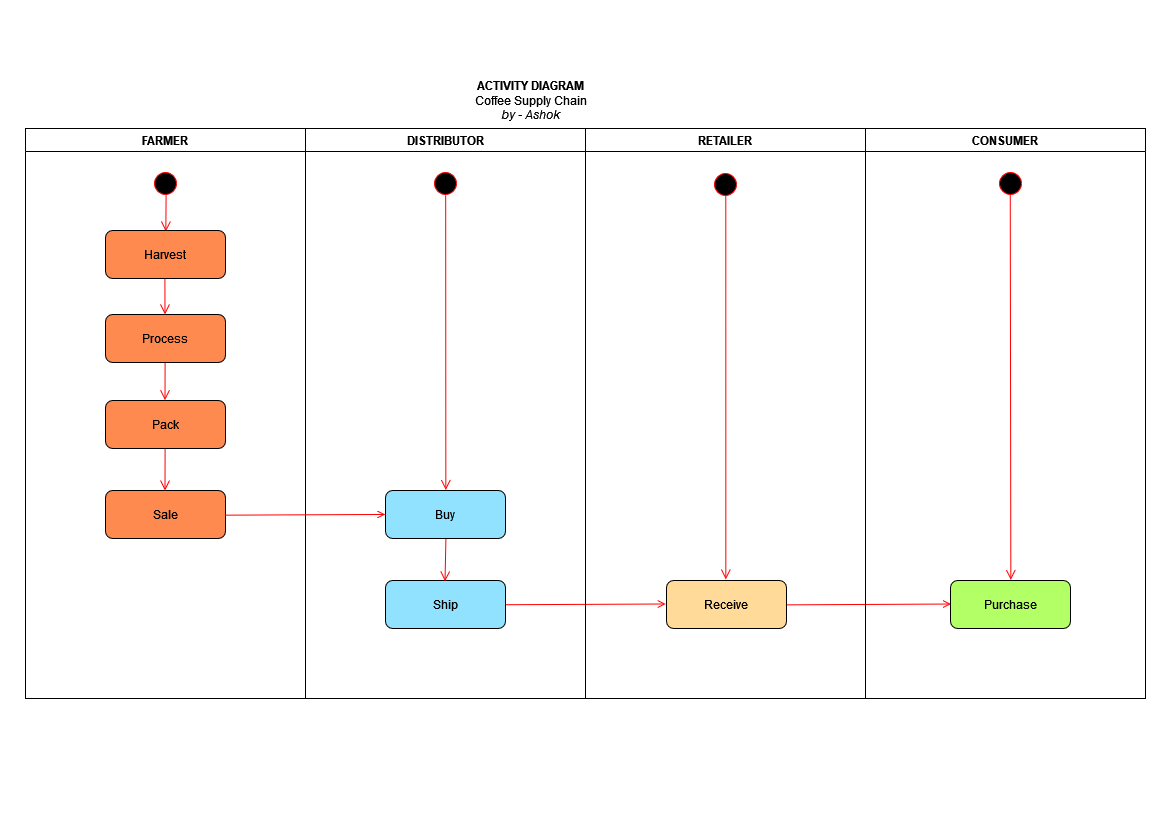

The diagram above was exported from draw.io. Its source (the exported page's mxGraphModel, read from the mxfile embedded in the PNG):
<mxGraphModel dx="1258" dy="577" grid="1" gridSize="10" guides="1" tooltips="1" connect="1" arrows="1" fold="1" page="1" pageScale="1" pageWidth="1169" pageHeight="826" background="none" math="0" shadow="0">
  <root>
    <mxCell id="0" />
    <mxCell id="1" parent="0" />
    <mxCell id="2" value="FARMER" style="swimlane;whiteSpace=wrap" parent="1" vertex="1">
      <mxGeometry x="25" y="128" width="280" height="570" as="geometry" />
    </mxCell>
    <mxCell id="5" value="" style="ellipse;shape=startState;fillColor=#000000;strokeColor=#ff0000;" parent="2" vertex="1">
      <mxGeometry x="125" y="40" width="30" height="30" as="geometry" />
    </mxCell>
    <mxCell id="6" value="" style="edgeStyle=elbowEdgeStyle;elbow=horizontal;verticalAlign=bottom;endArrow=open;endSize=8;strokeColor=#FF0000;endFill=1;rounded=0;exitX=0.52;exitY=0.887;exitDx=0;exitDy=0;exitPerimeter=0;entryX=0.495;entryY=0.021;entryDx=0;entryDy=0;entryPerimeter=0;" parent="2" source="5" target="iuvUWmUt_2y3c4mLCrYb-51" edge="1">
      <mxGeometry x="100" y="40" as="geometry">
        <mxPoint x="140" y="102" as="targetPoint" />
      </mxGeometry>
    </mxCell>
    <mxCell id="9" value="" style="endArrow=open;strokeColor=#FF0000;endFill=1;rounded=0" parent="2" target="8" edge="1">
      <mxGeometry relative="1" as="geometry">
        <mxPoint x="140" y="152" as="sourcePoint" />
      </mxGeometry>
    </mxCell>
    <mxCell id="11" value="" style="endArrow=open;strokeColor=#FF0000;endFill=1;rounded=0" parent="2" target="10" edge="1">
      <mxGeometry relative="1" as="geometry">
        <mxPoint x="140" y="232" as="sourcePoint" />
      </mxGeometry>
    </mxCell>
    <mxCell id="iuvUWmUt_2y3c4mLCrYb-51" value="Harvest" style="rounded=1;whiteSpace=wrap;html=1;fillColor=#FF8A4F;" vertex="1" parent="2">
      <mxGeometry x="80" y="102" width="120" height="48" as="geometry" />
    </mxCell>
    <mxCell id="iuvUWmUt_2y3c4mLCrYb-53" value="Process" style="rounded=1;whiteSpace=wrap;html=1;fillColor=#FF8A4F;" vertex="1" parent="2">
      <mxGeometry x="80" y="186" width="120" height="48" as="geometry" />
    </mxCell>
    <mxCell id="iuvUWmUt_2y3c4mLCrYb-54" value="Pack" style="rounded=1;whiteSpace=wrap;html=1;fillColor=#FF8A4F;" vertex="1" parent="2">
      <mxGeometry x="80" y="272" width="120" height="48" as="geometry" />
    </mxCell>
    <mxCell id="iuvUWmUt_2y3c4mLCrYb-56" value="Sale" style="rounded=1;whiteSpace=wrap;html=1;fillColor=#FF8A4F;" vertex="1" parent="2">
      <mxGeometry x="80" y="362" width="120" height="48" as="geometry" />
    </mxCell>
    <mxCell id="iuvUWmUt_2y3c4mLCrYb-57" value="" style="edgeStyle=elbowEdgeStyle;elbow=horizontal;verticalAlign=bottom;endArrow=open;endSize=8;strokeColor=#FF0000;endFill=1;rounded=0;entryX=0.495;entryY=0.021;entryDx=0;entryDy=0;entryPerimeter=0;exitX=0.495;exitY=1.004;exitDx=0;exitDy=0;exitPerimeter=0;" edge="1" parent="2" source="iuvUWmUt_2y3c4mLCrYb-51">
      <mxGeometry x="75" y="-5.009999999999998" as="geometry">
        <mxPoint x="139.39999999999998" y="185.998" as="targetPoint" />
        <mxPoint x="140" y="162" as="sourcePoint" />
      </mxGeometry>
    </mxCell>
    <mxCell id="iuvUWmUt_2y3c4mLCrYb-58" value="" style="edgeStyle=elbowEdgeStyle;elbow=horizontal;verticalAlign=bottom;endArrow=open;endSize=8;strokeColor=#FF0000;endFill=1;rounded=0;exitX=0.52;exitY=0.887;exitDx=0;exitDy=0;exitPerimeter=0;entryX=0.489;entryY=-0.006;entryDx=0;entryDy=0;entryPerimeter=0;" edge="1" parent="2" target="iuvUWmUt_2y3c4mLCrYb-54">
      <mxGeometry x="49" y="-48.61" as="geometry">
        <mxPoint x="138.39999999999998" y="270.398" as="targetPoint" />
        <mxPoint x="139.60000000000002" y="234" as="sourcePoint" />
      </mxGeometry>
    </mxCell>
    <mxCell id="iuvUWmUt_2y3c4mLCrYb-59" value="" style="edgeStyle=elbowEdgeStyle;elbow=horizontal;verticalAlign=bottom;endArrow=open;endSize=8;strokeColor=#FF0000;endFill=1;rounded=0;exitX=0.52;exitY=0.887;exitDx=0;exitDy=0;exitPerimeter=0;entryX=0.498;entryY=0.002;entryDx=0;entryDy=0;entryPerimeter=0;" edge="1" parent="2">
      <mxGeometry x="24" y="-90.61000000000001" as="geometry">
        <mxPoint x="138.76" y="362.096" as="targetPoint" />
        <mxPoint x="139.60000000000002" y="320" as="sourcePoint" />
      </mxGeometry>
    </mxCell>
    <mxCell id="3" value="DISTRIBUTOR" style="swimlane;whiteSpace=wrap" parent="1" vertex="1">
      <mxGeometry x="305" y="128" width="280" height="570" as="geometry" />
    </mxCell>
    <mxCell id="13" value="" style="ellipse;shape=startState;fillColor=#000000;strokeColor=#ff0000;" parent="3" vertex="1">
      <mxGeometry x="125" y="40" width="30" height="30" as="geometry" />
    </mxCell>
    <mxCell id="iuvUWmUt_2y3c4mLCrYb-52" value="Buy" style="rounded=1;whiteSpace=wrap;html=1;fillColor=#91E2FF;" vertex="1" parent="3">
      <mxGeometry x="80" y="362" width="120" height="48" as="geometry" />
    </mxCell>
    <mxCell id="iuvUWmUt_2y3c4mLCrYb-65" value="Ship" style="rounded=1;whiteSpace=wrap;html=1;fillColor=#91E2FF;" vertex="1" parent="3">
      <mxGeometry x="80" y="452" width="120" height="48" as="geometry" />
    </mxCell>
    <mxCell id="iuvUWmUt_2y3c4mLCrYb-66" value="" style="edgeStyle=elbowEdgeStyle;elbow=horizontal;verticalAlign=bottom;endArrow=open;endSize=8;strokeColor=#FF0000;endFill=1;rounded=0;exitX=0.506;exitY=0.89;exitDx=0;exitDy=0;exitPerimeter=0;entryX=0.508;entryY=-0.011;entryDx=0;entryDy=0;entryPerimeter=0;" edge="1" parent="3" source="13" target="iuvUWmUt_2y3c4mLCrYb-52">
      <mxGeometry x="75" y="-84.61000000000001" as="geometry">
        <mxPoint x="139.39999999999986" y="106.39800000000002" as="targetPoint" />
        <mxPoint x="140.5999999999999" y="70" as="sourcePoint" />
      </mxGeometry>
    </mxCell>
    <mxCell id="iuvUWmUt_2y3c4mLCrYb-67" value="" style="edgeStyle=elbowEdgeStyle;elbow=horizontal;verticalAlign=bottom;endArrow=open;endSize=8;strokeColor=#FF0000;endFill=1;rounded=0;exitX=0.52;exitY=0.887;exitDx=0;exitDy=0;exitPerimeter=0;entryX=0.495;entryY=0.018;entryDx=0;entryDy=0;entryPerimeter=0;" edge="1" parent="3" target="iuvUWmUt_2y3c4mLCrYb-65">
      <mxGeometry x="-0.18000000000000682" y="-128.71" as="geometry">
        <mxPoint x="139.57999999999998" y="451.996" as="targetPoint" />
        <mxPoint x="140.4199999999999" y="409.9" as="sourcePoint" />
      </mxGeometry>
    </mxCell>
    <mxCell id="iuvUWmUt_2y3c4mLCrYb-68" value="" style="endArrow=open;strokeColor=#FF0000;endFill=1;rounded=0;exitX=0.996;exitY=0.514;exitDx=0;exitDy=0;exitPerimeter=0;entryX=-0.002;entryY=0.499;entryDx=0;entryDy=0;entryPerimeter=0;" edge="1" parent="3">
      <mxGeometry relative="1" as="geometry">
        <mxPoint x="200" y="476.222" as="sourcePoint" />
        <mxPoint x="360.24" y="475.50199999999995" as="targetPoint" />
      </mxGeometry>
    </mxCell>
    <mxCell id="iuvUWmUt_2y3c4mLCrYb-71" value="" style="edgeStyle=elbowEdgeStyle;elbow=horizontal;verticalAlign=bottom;endArrow=open;endSize=8;strokeColor=#FF0000;endFill=1;rounded=0;entryX=0.797;entryY=-0.022;entryDx=0;entryDy=0;entryPerimeter=0;exitX=0.51;exitY=0.827;exitDx=0;exitDy=0;exitPerimeter=0;" edge="1" parent="3" source="iuvUWmUt_2y3c4mLCrYb-47">
      <mxGeometry x="49" y="-74.61000000000001" as="geometry">
        <mxPoint x="420.6399999999999" y="450.94399999999996" as="targetPoint" />
        <mxPoint x="421" y="72" as="sourcePoint" />
      </mxGeometry>
    </mxCell>
    <mxCell id="4" value="RETAILER" style="swimlane;whiteSpace=wrap" parent="1" vertex="1">
      <mxGeometry x="585" y="128" width="280" height="570" as="geometry" />
    </mxCell>
    <mxCell id="iuvUWmUt_2y3c4mLCrYb-47" value="" style="ellipse;shape=startState;fillColor=#000000;strokeColor=#ff0000;" vertex="1" parent="4">
      <mxGeometry x="125" y="41" width="30" height="30" as="geometry" />
    </mxCell>
    <mxCell id="iuvUWmUt_2y3c4mLCrYb-69" value="Receive" style="rounded=1;whiteSpace=wrap;html=1;fillColor=#FFDA99;" vertex="1" parent="4">
      <mxGeometry x="81" y="452" width="120" height="48" as="geometry" />
    </mxCell>
    <mxCell id="iuvUWmUt_2y3c4mLCrYb-76" value="" style="endArrow=open;strokeColor=#FF0000;endFill=1;rounded=0;exitX=0.996;exitY=0.514;exitDx=0;exitDy=0;exitPerimeter=0;entryX=0.004;entryY=0.49;entryDx=0;entryDy=0;entryPerimeter=0;" edge="1" parent="4" target="iuvUWmUt_2y3c4mLCrYb-75">
      <mxGeometry relative="1" as="geometry">
        <mxPoint x="201" y="476.36199999999997" as="sourcePoint" />
        <mxPoint x="361.24" y="475.64199999999994" as="targetPoint" />
      </mxGeometry>
    </mxCell>
    <mxCell id="20" value="" style="endArrow=open;strokeColor=#FF0000;endFill=1;rounded=0;exitX=0.996;exitY=0.514;exitDx=0;exitDy=0;exitPerimeter=0;entryX=-0.002;entryY=0.499;entryDx=0;entryDy=0;entryPerimeter=0;" parent="1" source="iuvUWmUt_2y3c4mLCrYb-56" target="iuvUWmUt_2y3c4mLCrYb-52" edge="1">
      <mxGeometry relative="1" as="geometry">
        <mxPoint x="250" y="520" as="sourcePoint" />
        <mxPoint x="370" y="515" as="targetPoint" />
      </mxGeometry>
    </mxCell>
    <mxCell id="iuvUWmUt_2y3c4mLCrYb-41" value="CONSUMER" style="swimlane;whiteSpace=wrap" vertex="1" parent="1">
      <mxGeometry x="865" y="128" width="280" height="570" as="geometry" />
    </mxCell>
    <mxCell id="iuvUWmUt_2y3c4mLCrYb-48" value="" style="ellipse;shape=startState;fillColor=#000000;strokeColor=#ff0000;" vertex="1" parent="iuvUWmUt_2y3c4mLCrYb-41">
      <mxGeometry x="130" y="40" width="30" height="30" as="geometry" />
    </mxCell>
    <mxCell id="iuvUWmUt_2y3c4mLCrYb-74" value="" style="edgeStyle=elbowEdgeStyle;elbow=horizontal;verticalAlign=bottom;endArrow=open;endSize=8;strokeColor=#FF0000;endFill=1;rounded=0;entryX=0.503;entryY=-0.012;entryDx=0;entryDy=0;entryPerimeter=0;exitX=0.492;exitY=0.865;exitDx=0;exitDy=0;exitPerimeter=0;" edge="1" parent="iuvUWmUt_2y3c4mLCrYb-41" source="iuvUWmUt_2y3c4mLCrYb-48" target="iuvUWmUt_2y3c4mLCrYb-75">
      <mxGeometry x="-531.59" y="-206.42000000000002" as="geometry">
        <mxPoint x="145.04999999999984" y="447.13399999999996" as="targetPoint" />
        <mxPoint x="144.71000000000015" y="61.99999999999994" as="sourcePoint" />
      </mxGeometry>
    </mxCell>
    <mxCell id="iuvUWmUt_2y3c4mLCrYb-75" value="Purchase" style="rounded=1;whiteSpace=wrap;html=1;fillColor=#B3FF66;" vertex="1" parent="iuvUWmUt_2y3c4mLCrYb-41">
      <mxGeometry x="85" y="452" width="120" height="48" as="geometry" />
    </mxCell>
    <mxCell id="iuvUWmUt_2y3c4mLCrYb-77" value="&lt;b&gt;ACTIVITY DIAGRAM&lt;/b&gt;&lt;br&gt;Coffee Supply Chain&lt;br&gt;&lt;i&gt;by - Ashok&lt;/i&gt;" style="text;html=1;align=center;verticalAlign=middle;resizable=0;points=[];autosize=1;strokeColor=none;fillColor=none;" vertex="1" parent="1">
      <mxGeometry x="460" y="70" width="140" height="60" as="geometry" />
    </mxCell>
  </root>
</mxGraphModel>